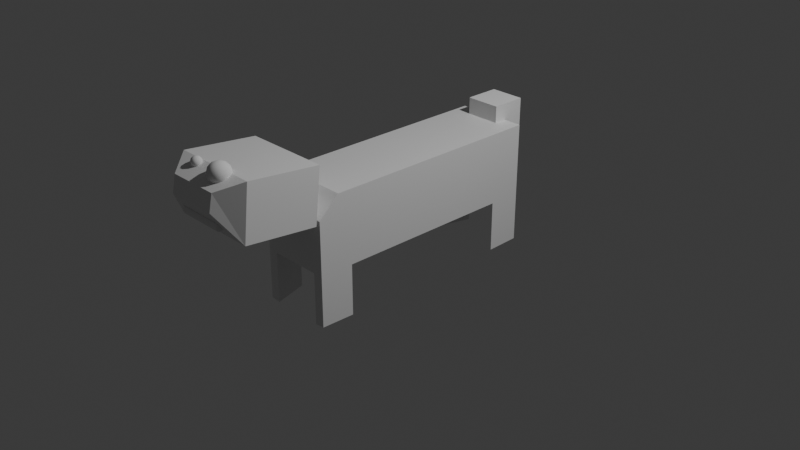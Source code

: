 # Source: Wolf.blend  (saved by Blender 5.0.118; exported with 4.5.12 LTS)
import bpy
from mathutils import Matrix  # noqa: F401  (used for matrix-valued properties, if any)

bpy.ops.wm.read_factory_settings(use_empty=True)
scene = bpy.context.scene
scene.name = 'Scene'

# ---- collections
col_collection = bpy.data.collections.new('Collection'); scene.collection.children.link(col_collection)

# ---- materials (node trees are filled in below, after node groups)
mat_material = bpy.data.materials.new('Material')
mat_material.alpha_threshold = 0.0
mat_material.use_backface_culling_lightprobe_volume = False
mat_material.roughness = 0.5
mat_material.line_color = (0.0, 0.0, 0.0, 1.0)

# ---- node groups
ng_smooth_by_angle = bpy.data.node_groups.new('Smooth by Angle', 'GeometryNodeTree')
_s = ng_smooth_by_angle.interface.new_socket(name='Mesh', in_out='OUTPUT', socket_type='NodeSocketGeometry')
_s = ng_smooth_by_angle.interface.new_socket(name='Mesh', in_out='INPUT', socket_type='NodeSocketGeometry')
_s = ng_smooth_by_angle.interface.new_socket(name='Angle', in_out='INPUT', socket_type='NodeSocketFloat')
_s.subtype = 'ANGLE'
_s.default_value = 0.5236
_s.min_value = 0.0
_s.max_value = 3.142
_s.description = 'Maximum face angle for smooth edges'
_s = ng_smooth_by_angle.interface.new_socket(name='Ignore Sharpness', in_out='INPUT', socket_type='NodeSocketBool')
_s.force_non_field = True
ng_smooth_by_angle.description = 'Set the sharpness of mesh edges based on the angle between the neighboring faces'
ng_smooth_by_angle.is_modifier = True
_N = ng_smooth_by_angle.nodes; _L = ng_smooth_by_angle.links
n0 = _N.new('GeometryNodeSetShadeSmooth'); n0.name = 'Set Shade Smooth'; n0.location = (120, -80)
n0.domain = 'EDGE'
n1 = _N.new('GeometryNodeSetShadeSmooth'); n1.name = 'Set Shade Smooth.001'; n1.location = (300, -80)
n2 = _N.new('NodeGroupOutput'); n2.name = 'Group Output'; n2.location = (480, -80)
n3 = _N.new('GeometryNodeInputMeshEdgeAngle'); n3.name = 'Edge Angle'; n3.location = (-440, -240)
n4 = _N.new('NodeGroupInput'); n4.name = 'Group Input'; n4.location = (-80, -80)
n5 = _N.new('GeometryNodeInputEdgeSmooth'); n5.name = 'Is Edge Smooth'; n5.location = (-260, -120)
n6 = _N.new('GeometryNodeInputShadeSmooth'); n6.name = 'Is Shade Smooth'; n6.location = (-440, -397)
n7 = _N.new('FunctionNodeCompare'); n7.name = 'Compare'; n7.location = (-260, -260)
n7.operation = 'LESS_EQUAL'
n7.inputs[6].default_value = (0.0, 0.0, 0.0, 0.0)
n7.inputs[7].default_value = (0.0, 0.0, 0.0, 0.0)
n8 = _N.new('FunctionNodeBooleanMath'); n8.name = 'Boolean Math.001'; n8.location = (-80, -260)
n9 = _N.new('NodeGroupInput'); n9.name = 'Group Input.001'; n9.location = (-440, -329)
n10 = _N.new('NodeGroupInput'); n10.name = 'Group Input.002'; n10.location = (-259, -189)
n11 = _N.new('FunctionNodeBooleanMath'); n11.name = 'Boolean Math'; n11.location = (-80, -149)
n11.operation = 'OR'
n12 = _N.new('FunctionNodeBooleanMath'); n12.name = 'Boolean Math.002'; n12.location = (-260, -380)
n12.operation = 'OR'
n13 = _N.new('NodeGroupInput'); n13.name = 'Group Input.003'; n13.location = (-440, -460)
_L.new(n3.outputs[0], n7.inputs[0])
_L.new(n1.outputs[0], n2.inputs[0])
_L.new(n9.outputs[1], n7.inputs[1])
_L.new(n7.outputs[0], n8.inputs[0])
_L.new(n4.outputs[0], n0.inputs[0])
_L.new(n0.outputs[0], n1.inputs[0])
_L.new(n8.outputs[0], n0.inputs[2])
_L.new(n10.outputs[2], n11.inputs[1])
_L.new(n5.outputs[0], n11.inputs[0])
_L.new(n11.outputs[0], n0.inputs[1])
_L.new(n13.outputs[2], n12.inputs[1])
_L.new(n6.outputs[0], n12.inputs[0])
_L.new(n12.outputs[0], n8.inputs[1])
n2.is_active_output = True

# ---- material node trees
mat_material.use_nodes = True; mat_material.node_tree.nodes.clear()
_N = mat_material.node_tree.nodes; _L = mat_material.node_tree.links
n0 = _N.new('ShaderNodeOutputMaterial'); n0.name = 'Material Output'; n0.location = (200, 100)
n1 = _N.new('ShaderNodeBsdfPrincipled'); n1.name = 'Principled BSDF'; n1.location = (-200, 100)
n1.inputs[3].default_value = 1.45
_L.new(n1.outputs[0], n0.inputs[0])
n0.is_active_output = True

# ---- world
world_world = bpy.data.worlds.new('World'); scene.world = world_world
world_world.use_nodes = True; world_world.node_tree.nodes.clear()
_N = world_world.node_tree.nodes; _L = world_world.node_tree.links
n0 = _N.new('ShaderNodeOutputWorld'); n0.name = 'World Output'; n0.location = (200, 100)
n1 = _N.new('ShaderNodeBackground'); n1.name = 'Background'; n1.location = (-200, 100)
n1.inputs[0].default_value = (0.05088, 0.05088, 0.05088, 1.0)
_L.new(n1.outputs[0], n0.inputs[0])
n0.is_active_output = True
world_world.color = (0.05088, 0.05088, 0.05088)
world_world.sun_shadow_jitter_overblur = 0.0

# ---- cameras
cam_camera = bpy.data.cameras.new('Camera')
cam_camera.clip_end = 100.0
cam_camera.ortho_scale = 7.314

# ---- lights
light_light = bpy.data.lights.new('Light', 'POINT')
light_light.energy = 1000.0
light_light.shadow_soft_size = 0.1

# ---- meshes
me_cube = bpy.data.meshes.new('Cube')
me_cube.from_pydata([(1.0, 1.0, 1.0), (1.0, -0.7254, -2.403), (1.0, 1.0, -2.381), (-1.0, 1.0, 1.0), (0.7254, 1.0, -2.403), (1.0, 0.7254, -2.403), (-1.0, -0.3613, -1.0), (1.0, -0.3613, 1.0), (-1.0, -0.3613, 1.0), (1.0, -0.3613, -1.0), (-1.0, 0.3301, 1.0), (1.0, 0.3301, -1.0), (-1.0, 0.3301, -1.0), (1.0, 0.3301, 1.0), (0.7254, 1.0, -1.0), (1.0, 1.0, -0.7254), (1.0, 0.7254, -1.0), (1.0, -1.0, -0.7254), (0.7254, -1.0, -1.0), (1.0, -0.7254, -1.0), (-1.0, 0.7254, -1.0), (-1.0, 1.0, -0.7254), (-0.7254, 1.0, -1.0), (-0.7254, -1.0, -1.0), (-1.0, -1.0, -0.7254), (-1.0, -0.7254, -1.0), (1.0, -1.0, -2.381), (0.7254, -1.0, -2.403), (-0.7254, 1.0, -2.403), (-1.0, 0.7254, -2.403), (-1.0, 1.0, -2.381), (-1.0, -0.7254, -2.403), (-0.7254, -1.0, -2.403), (-1.0, -1.0, -2.381), (0.3863, -0.8645, 0.8981), (0.3863, -0.9679, 0.5694), (-0.3863, -0.9679, 0.5694), (-0.3863, -0.8645, 0.8981), (1.0, -1.0, 0.4675), (1.0, -0.8324, 1.0), (-1.0, -0.8324, 1.0), (-1.0, -1.0, 0.4675), (1.189, -1.072, 0.4899), (1.189, -1.027, 1.976), (-1.189, -1.027, 1.976), (-1.189, -1.072, 0.4899), (1.189, -1.643, 0.6952), (1.189, -1.598, 2.181), (-1.189, -1.598, 2.181), (-1.189, -1.643, 0.6952), (0.6987, -1.794, 1.482), (0.6987, -1.768, 1.932), (-0.6987, -1.768, 1.932), (-0.6987, -1.794, 1.482)], [], [(21, 22, 28, 30), (24, 25, 31, 33), (4, 2, 5), (29, 30, 28), (26, 27, 1), (11, 13, 7, 9), (12, 11, 9, 6), (32, 33, 31), (13, 10, 8, 7), (0, 3, 10, 13), (14, 15, 2, 4), (17, 18, 27, 26), (6, 8, 10, 12), (20, 21, 30, 29), (16, 14, 4, 5), (23, 24, 33, 32), (19, 17, 26, 1), (20, 22, 14, 16, 11, 12), (22, 21, 3, 0, 15, 14), (16, 15, 0, 13, 11), (6, 9, 19, 18, 23, 25), (12, 10, 3, 21, 20), (18, 19, 1, 27), (15, 16, 5, 2), (25, 23, 32, 31), (22, 20, 29, 28), (37, 36, 45, 44), (18, 17, 38, 41, 24, 23), (7, 8, 40, 39), (9, 7, 39, 38, 17, 19), (25, 24, 41, 40, 8, 6), (34, 35, 38, 39), (37, 34, 39, 40), (36, 37, 40, 41), (35, 36, 41, 38), (43, 44, 48, 47), (35, 34, 43, 42), (36, 35, 42, 45), (34, 37, 44, 43), (48, 49, 53, 52), (44, 45, 49, 48), (42, 43, 47, 46), (45, 42, 46, 49), (51, 52, 53, 50), (46, 47, 51, 50), (49, 46, 50, 53), (47, 48, 52, 51)])
_uv = me_cube.uv_layers.new(name='UVMap')
_uv.uv.foreach_set('vector', [0.4093, 0.25, 0.375, 0.2843, 0.375, 0.2843, 0.4093, 0.25, 0.4093, 0.0, 0.375, 0.03432, 0.375, 0.03432, 0.4093, 0.0, 0.3663, 0.4744, 0.4093, 0.5, 0.375, 0.5343, 0.125, 0.5343, 0.4093, 0.25, 0.1699, 0.4894, 0.4093, 0.75, 0.3671, 0.7764, 0.375, 0.7157, 0.375, 0.5837, 0.625, 0.5837, 0.625, 0.6702, 0.375, 0.6702, 0.125, 0.5837, 0.375, 0.5837, 0.375, 0.6702, 0.125, 0.6702, 0.1593, 0.75, 0.4093, 1.0, 0.1379, 0.6806, 0.625, 0.5837, 0.875, 0.5837, 0.875, 0.6702, 0.625, 0.6702, 0.625, 0.5, 0.875, 0.5, 0.875, 0.5837, 0.625, 0.5837, 0.3663, 0.4744, 0.4093, 0.5, 0.4093, 0.5, 0.3663, 0.4744, 0.4093, 0.75, 0.3671, 0.7764, 0.3671, 0.7764, 0.4093, 0.75, 0.375, 0.07983, 0.625, 0.07983, 0.625, 0.1663, 0.375, 0.1663, 0.375, 0.2157, 0.4093, 0.25, 0.4093, 0.25, 0.375, 0.2157, 0.375, 0.5343, 0.3663, 0.4744, 0.3663, 0.4744, 0.375, 0.5343, 0.375, 0.9657, 0.4093, 1.0, 0.4093, 1.0, 0.375, 0.9657, 0.375, 0.7157, 0.4093, 0.75, 0.4093, 0.75, 0.375, 0.7157, 0.125, 0.5343, 0.1699, 0.4894, 0.3663, 0.4744, 0.375, 0.5343, 0.375, 0.5837, 0.125, 0.5837, 0.375, 0.2843, 0.4093, 0.25, 0.625, 0.25, 0.625, 0.5, 0.4093, 0.5, 0.3663, 0.4744, 0.375, 0.5343, 0.4093, 0.5, 0.625, 0.5, 0.625, 0.5837, 0.375, 0.5837, 0.125, 0.6702, 0.375, 0.6702, 0.375, 0.7157, 0.3671, 0.7764, 0.1593, 0.75, 0.1379, 0.6806, 0.375, 0.1663, 0.625, 0.1663, 0.625, 0.25, 0.4093, 0.25, 0.375, 0.2157, 0.3671, 0.7764, 0.375, 0.7157, 0.375, 0.7157, 0.3671, 0.7764, 0.4093, 0.5, 0.375, 0.5343, 0.375, 0.5343, 0.4093, 0.5, 0.1379, 0.6806, 0.1593, 0.75, 0.1593, 0.75, 0.1379, 0.6806, 0.1699, 0.4894, 0.125, 0.5343, 0.125, 0.5343, 0.1699, 0.4894, 0.621, 0.986, 0.6081, 0.9864, 0.6081, 0.9864, 0.621, 0.986, 0.3671, 0.7764, 0.4093, 0.75, 0.6041, 0.75, 0.6041, 1.0, 0.4093, 1.0, 0.375, 0.9657, 0.625, 0.6702, 0.875, 0.6702, 0.875, 0.7291, 0.625, 0.7328, 0.375, 0.6702, 0.625, 0.6702, 0.625, 0.7328, 0.6041, 0.75, 0.4093, 0.75, 0.375, 0.7157, 0.375, 0.03432, 0.4093, 0.0, 0.6041, 0.0, 0.625, 0.02095, 0.625, 0.07983, 0.375, 0.07983, 0.621, 0.7501, 0.6081, 0.7604, 0.6041, 0.75, 0.625, 0.7328, 0.621, 0.986, 0.621, 0.7501, 0.625, 0.7328, 0.625, 1.0, 0.6081, 0.9864, 0.621, 0.986, 0.625, 1.0, 0.6041, 1.0, 0.6081, 0.7604, 0.6081, 0.9864, 0.6041, 1.0, 0.6041, 0.75, 0.621, 0.7501, 0.621, 0.986, 0.621, 0.986, 0.621, 0.7501, 0.6081, 0.7604, 0.621, 0.7501, 0.621, 0.7501, 0.6081, 0.7604, 0.6081, 0.9864, 0.6081, 0.7604, 0.6081, 0.7604, 0.6081, 0.9864, 0.621, 0.7501, 0.621, 0.986, 0.621, 0.986, 0.621, 0.7501, 0.621, 0.986, 0.6081, 0.9864, 0.6081, 0.9864, 0.621, 0.986, 0.621, 0.986, 0.6081, 0.9864, 0.6081, 0.9864, 0.621, 0.986, 0.6081, 0.7604, 0.621, 0.7501, 0.621, 0.7501, 0.6081, 0.7604, 0.6081, 0.9864, 0.6081, 0.7604, 0.6081, 0.7604, 0.6081, 0.9864, 0.621, 0.7501, 0.621, 0.986, 0.6081, 0.9864, 0.6081, 0.7604, 0.6081, 0.7604, 0.621, 0.7501, 0.621, 0.7501, 0.6081, 0.7604, 0.6081, 0.9864, 0.6081, 0.7604, 0.6081, 0.7604, 0.6081, 0.9864, 0.621, 0.7501, 0.621, 0.986, 0.621, 0.986, 0.621, 0.7501])
me_cube.materials.append(mat_material)
me_cube.use_mirror_vertex_groups = False
me_cube.update()
me_x = bpy.data.meshes.new('立方体')
me_x.from_pydata([(-1.0, -1.0, -1.0), (-1.0, -1.0, 1.0), (-1.0, 1.0, -1.0), (-1.0, 1.0, 1.0), (1.0, -1.0, -1.0), (1.0, -1.0, 1.0), (1.0, 1.0, -1.0), (1.0, 1.0, 1.0)], [], [(0, 1, 3, 2), (2, 3, 7, 6), (6, 7, 5, 4), (4, 5, 1, 0), (2, 6, 4, 0), (7, 3, 1, 5)])
_uv = me_x.uv_layers.new(name='UVマップ')
_uv.uv.foreach_set('vector', [0.375, 0.0, 0.625, 0.0, 0.625, 0.25, 0.375, 0.25, 0.375, 0.25, 0.625, 0.25, 0.625, 0.5, 0.375, 0.5, 0.375, 0.5, 0.625, 0.5, 0.625, 0.75, 0.375, 0.75, 0.375, 0.75, 0.625, 0.75, 0.625, 1.0, 0.375, 1.0, 0.125, 0.5, 0.375, 0.5, 0.375, 0.75, 0.125, 0.75, 0.625, 0.5, 0.875, 0.5, 0.875, 0.75, 0.625, 0.75])
me_x.update()
me_ico = bpy.data.meshes.new('ICO球')
me_ico.from_pydata([(0.0, 0.0, -1.0), (0.7236, -0.5257, -0.4472), (-0.2764, -0.8506, -0.4472), (-0.8944, 0.0, -0.4472), (-0.2764, 0.8506, -0.4472), (0.7236, 0.5257, -0.4472), (0.2764, -0.8506, 0.4472), (-0.7236, -0.5257, 0.4472), (-0.7236, 0.5257, 0.4472), (0.2764, 0.8506, 0.4472), (0.8944, 0.0, 0.4472), (0.0, 0.0, 1.0), (-0.1625, -0.5, -0.8507), (0.4253, -0.309, -0.8507), (0.2629, -0.809, -0.5257), (0.8506, 0.0, -0.5257), (0.4253, 0.309, -0.8507), (-0.5257, 0.0, -0.8507), (-0.6882, -0.5, -0.5257), (-0.1625, 0.5, -0.8507), (-0.6882, 0.5, -0.5257), (0.2629, 0.809, -0.5257), (0.9511, -0.309, 0.0), (0.9511, 0.309, 0.0), (0.0, -1.0, 0.0), (0.5878, -0.809, 0.0), (-0.9511, -0.309, 0.0), (-0.5878, -0.809, 0.0), (-0.5878, 0.809, 0.0), (-0.9511, 0.309, 0.0), (0.5878, 0.809, 0.0), (0.0, 1.0, 0.0), (0.6882, -0.5, 0.5257), (-0.2629, -0.809, 0.5257), (-0.8506, 0.0, 0.5257), (-0.2629, 0.809, 0.5257), (0.6882, 0.5, 0.5257), (0.1625, -0.5, 0.8507), (0.5257, 0.0, 0.8507), (-0.4253, -0.309, 0.8507), (-0.4253, 0.309, 0.8507), (0.1625, 0.5, 0.8507)], [], [(0, 13, 12), (1, 13, 15), (0, 12, 17), (0, 17, 19), (0, 19, 16), (1, 15, 22), (2, 14, 24), (3, 18, 26), (4, 20, 28), (5, 21, 30), (1, 22, 25), (2, 24, 27), (3, 26, 29), (4, 28, 31), (5, 30, 23), (6, 32, 37), (7, 33, 39), (8, 34, 40), (9, 35, 41), (10, 36, 38), (38, 41, 11), (38, 36, 41), (36, 9, 41), (41, 40, 11), (41, 35, 40), (35, 8, 40), (40, 39, 11), (40, 34, 39), (34, 7, 39), (39, 37, 11), (39, 33, 37), (33, 6, 37), (37, 38, 11), (37, 32, 38), (32, 10, 38), (23, 36, 10), (23, 30, 36), (30, 9, 36), (31, 35, 9), (31, 28, 35), (28, 8, 35), (29, 34, 8), (29, 26, 34), (26, 7, 34), (27, 33, 7), (27, 24, 33), (24, 6, 33), (25, 32, 6), (25, 22, 32), (22, 10, 32), (30, 31, 9), (30, 21, 31), (21, 4, 31), (28, 29, 8), (28, 20, 29), (20, 3, 29), (26, 27, 7), (26, 18, 27), (18, 2, 27), (24, 25, 6), (24, 14, 25), (14, 1, 25), (22, 23, 10), (22, 15, 23), (15, 5, 23), (16, 21, 5), (16, 19, 21), (19, 4, 21), (19, 20, 4), (19, 17, 20), (17, 3, 20), (17, 18, 3), (17, 12, 18), (12, 2, 18), (15, 16, 5), (15, 13, 16), (13, 0, 16), (12, 14, 2), (12, 13, 14), (13, 1, 14)])
me_ico.polygons.foreach_set('use_smooth', [True] * 80)
_uv = me_ico.uv_layers.new(name='UVマップ')
_uv.uv.foreach_set('vector', [0.1818, 0.0, 0.2273, 0.07873, 0.1364, 0.07873, 0.2727, 0.1575, 0.3182, 0.07873, 0.3636, 0.1575, 0.9091, 0.0, 0.9545, 0.07873, 0.8636, 0.07873, 0.7273, 0.0, 0.7727, 0.07873, 0.6818, 0.07873, 0.5455, 0.0, 0.5909, 0.07873, 0.5, 0.07873, 0.2727, 0.1575, 0.3636, 0.1575, 0.3182, 0.2362, 0.09091, 0.1575, 0.1818, 0.1575, 0.1364, 0.2362, 0.8182, 0.1575, 0.9091, 0.1575, 0.8636, 0.2362, 0.6364, 0.1575, 0.7273, 0.1575, 0.6818, 0.2362, 0.4545, 0.1575, 0.5455, 0.1575, 0.5, 0.2362, 0.2727, 0.1575, 0.3182, 0.2362, 0.2273, 0.2362, 0.09091, 0.1575, 0.1364, 0.2362, 0.04546, 0.2362, 0.8182, 0.1575, 0.8636, 0.2362, 0.7727, 0.2362, 0.6364, 0.1575, 0.6818, 0.2362, 0.5909, 0.2362, 0.4545, 0.1575, 0.5, 0.2362, 0.4091, 0.2362, 0.1818, 0.3149, 0.2727, 0.3149, 0.2273, 0.3937, 0.0, 0.3149, 0.09091, 0.3149, 0.04546, 0.3937, 0.7273, 0.3149, 0.8182, 0.3149, 0.7727, 0.3937, 0.5455, 0.3149, 0.6364, 0.3149, 0.5909, 0.3937, 0.3636, 0.3149, 0.4545, 0.3149, 0.4091, 0.3937, 0.4091, 0.3937, 0.5, 0.3937, 0.4545, 0.4724, 0.4091, 0.3937, 0.4545, 0.3149, 0.5, 0.3937, 0.4545, 0.3149, 0.5455, 0.3149, 0.5, 0.3937, 0.5909, 0.3937, 0.6818, 0.3937, 0.6364, 0.4724, 0.5909, 0.3937, 0.6364, 0.3149, 0.6818, 0.3937, 0.6364, 0.3149, 0.7273, 0.3149, 0.6818, 0.3937, 0.7727, 0.3937, 0.8636, 0.3937, 0.8182, 0.4724, 0.7727, 0.3937, 0.8182, 0.3149, 0.8636, 0.3937, 0.8182, 0.3149, 0.9091, 0.3149, 0.8636, 0.3937, 0.04546, 0.3937, 0.1364, 0.3937, 0.09091, 0.4724, 0.04546, 0.3937, 0.09091, 0.3149, 0.1364, 0.3937, 0.09091, 0.3149, 0.1818, 0.3149, 0.1364, 0.3937, 0.2273, 0.3937, 0.3182, 0.3937, 0.2727, 0.4724, 0.2273, 0.3937, 0.2727, 0.3149, 0.3182, 0.3937, 0.2727, 0.3149, 0.3636, 0.3149, 0.3182, 0.3937, 0.4091, 0.2362, 0.4545, 0.3149, 0.3636, 0.3149, 0.4091, 0.2362, 0.5, 0.2362, 0.4545, 0.3149, 0.5, 0.2362, 0.5455, 0.3149, 0.4545, 0.3149, 0.5909, 0.2362, 0.6364, 0.3149, 0.5455, 0.3149, 0.5909, 0.2362, 0.6818, 0.2362, 0.6364, 0.3149, 0.6818, 0.2362, 0.7273, 0.3149, 0.6364, 0.3149, 0.7727, 0.2362, 0.8182, 0.3149, 0.7273, 0.3149, 0.7727, 0.2362, 0.8636, 0.2362, 0.8182, 0.3149, 0.8636, 0.2362, 0.9091, 0.3149, 0.8182, 0.3149, 0.04546, 0.2362, 0.09091, 0.3149, 0.0, 0.3149, 0.04546, 0.2362, 0.1364, 0.2362, 0.09091, 0.3149, 0.1364, 0.2362, 0.1818, 0.3149, 0.09091, 0.3149, 0.2273, 0.2362, 0.2727, 0.3149, 0.1818, 0.3149, 0.2273, 0.2362, 0.3182, 0.2362, 0.2727, 0.3149, 0.3182, 0.2362, 0.3636, 0.3149, 0.2727, 0.3149, 0.5, 0.2362, 0.5909, 0.2362, 0.5455, 0.3149, 0.5, 0.2362, 0.5455, 0.1575, 0.5909, 0.2362, 0.5455, 0.1575, 0.6364, 0.1575, 0.5909, 0.2362, 0.6818, 0.2362, 0.7727, 0.2362, 0.7273, 0.3149, 0.6818, 0.2362, 0.7273, 0.1575, 0.7727, 0.2362, 0.7273, 0.1575, 0.8182, 0.1575, 0.7727, 0.2362, 0.8636, 0.2362, 0.9545, 0.2362, 0.9091, 0.3149, 0.8636, 0.2362, 0.9091, 0.1575, 0.9545, 0.2362, 0.9091, 0.1575, 1.0, 0.1575, 0.9545, 0.2362, 0.1364, 0.2362, 0.2273, 0.2362, 0.1818, 0.3149, 0.1364, 0.2362, 0.1818, 0.1575, 0.2273, 0.2362, 0.1818, 0.1575, 0.2727, 0.1575, 0.2273, 0.2362, 0.3182, 0.2362, 0.4091, 0.2362, 0.3636, 0.3149, 0.3182, 0.2362, 0.3636, 0.1575, 0.4091, 0.2362, 0.3636, 0.1575, 0.4545, 0.1575, 0.4091, 0.2362, 0.5, 0.07873, 0.5455, 0.1575, 0.4545, 0.1575, 0.5, 0.07873, 0.5909, 0.07873, 0.5455, 0.1575, 0.5909, 0.07873, 0.6364, 0.1575, 0.5455, 0.1575, 0.6818, 0.07873, 0.7273, 0.1575, 0.6364, 0.1575, 0.6818, 0.07873, 0.7727, 0.07873, 0.7273, 0.1575, 0.7727, 0.07873, 0.8182, 0.1575, 0.7273, 0.1575, 0.8636, 0.07873, 0.9091, 0.1575, 0.8182, 0.1575, 0.8636, 0.07873, 0.9545, 0.07873, 0.9091, 0.1575, 0.9545, 0.07873, 1.0, 0.1575, 0.9091, 0.1575, 0.3636, 0.1575, 0.4091, 0.07873, 0.4545, 0.1575, 0.3636, 0.1575, 0.3182, 0.07873, 0.4091, 0.07873, 0.3182, 0.07873, 0.3636, 0.0, 0.4091, 0.07873, 0.1364, 0.07873, 0.1818, 0.1575, 0.09091, 0.1575, 0.1364, 0.07873, 0.2273, 0.07873, 0.1818, 0.1575, 0.2273, 0.07873, 0.2727, 0.1575, 0.1818, 0.1575])
me_ico.update()
me_ico__001 = bpy.data.meshes.new('ICO球.001')
me_ico__001.from_pydata([(0.0, 0.0, -1.0), (0.7236, -0.5257, -0.4472), (-0.2764, -0.8506, -0.4472), (-0.8944, 0.0, -0.4472), (-0.2764, 0.8506, -0.4472), (0.7236, 0.5257, -0.4472), (0.2764, -0.8506, 0.4472), (-0.7236, -0.5257, 0.4472), (-0.7236, 0.5257, 0.4472), (0.2764, 0.8506, 0.4472), (0.8944, 0.0, 0.4472), (0.0, 0.0, 1.0), (-0.1625, -0.5, -0.8507), (0.4253, -0.309, -0.8507), (0.2629, -0.809, -0.5257), (0.8506, 0.0, -0.5257), (0.4253, 0.309, -0.8507), (-0.5257, 0.0, -0.8507), (-0.6882, -0.5, -0.5257), (-0.1625, 0.5, -0.8507), (-0.6882, 0.5, -0.5257), (0.2629, 0.809, -0.5257), (0.9511, -0.309, 0.0), (0.9511, 0.309, 0.0), (0.0, -1.0, 0.0), (0.5878, -0.809, 0.0), (-0.9511, -0.309, 0.0), (-0.5878, -0.809, 0.0), (-0.5878, 0.809, 0.0), (-0.9511, 0.309, 0.0), (0.5878, 0.809, 0.0), (0.0, 1.0, 0.0), (0.6882, -0.5, 0.5257), (-0.2629, -0.809, 0.5257), (-0.8506, 0.0, 0.5257), (-0.2629, 0.809, 0.5257), (0.6882, 0.5, 0.5257), (0.1625, -0.5, 0.8507), (0.5257, 0.0, 0.8507), (-0.4253, -0.309, 0.8507), (-0.4253, 0.309, 0.8507), (0.1625, 0.5, 0.8507)], [], [(0, 13, 12), (1, 13, 15), (0, 12, 17), (0, 17, 19), (0, 19, 16), (1, 15, 22), (2, 14, 24), (3, 18, 26), (4, 20, 28), (5, 21, 30), (1, 22, 25), (2, 24, 27), (3, 26, 29), (4, 28, 31), (5, 30, 23), (6, 32, 37), (7, 33, 39), (8, 34, 40), (9, 35, 41), (10, 36, 38), (38, 41, 11), (38, 36, 41), (36, 9, 41), (41, 40, 11), (41, 35, 40), (35, 8, 40), (40, 39, 11), (40, 34, 39), (34, 7, 39), (39, 37, 11), (39, 33, 37), (33, 6, 37), (37, 38, 11), (37, 32, 38), (32, 10, 38), (23, 36, 10), (23, 30, 36), (30, 9, 36), (31, 35, 9), (31, 28, 35), (28, 8, 35), (29, 34, 8), (29, 26, 34), (26, 7, 34), (27, 33, 7), (27, 24, 33), (24, 6, 33), (25, 32, 6), (25, 22, 32), (22, 10, 32), (30, 31, 9), (30, 21, 31), (21, 4, 31), (28, 29, 8), (28, 20, 29), (20, 3, 29), (26, 27, 7), (26, 18, 27), (18, 2, 27), (24, 25, 6), (24, 14, 25), (14, 1, 25), (22, 23, 10), (22, 15, 23), (15, 5, 23), (16, 21, 5), (16, 19, 21), (19, 4, 21), (19, 20, 4), (19, 17, 20), (17, 3, 20), (17, 18, 3), (17, 12, 18), (12, 2, 18), (15, 16, 5), (15, 13, 16), (13, 0, 16), (12, 14, 2), (12, 13, 14), (13, 1, 14)])
me_ico__001.polygons.foreach_set('use_smooth', [True] * 80)
_uv = me_ico__001.uv_layers.new(name='UVマップ')
_uv.uv.foreach_set('vector', [0.1818, 0.0, 0.2273, 0.07873, 0.1364, 0.07873, 0.2727, 0.1575, 0.3182, 0.07873, 0.3636, 0.1575, 0.9091, 0.0, 0.9545, 0.07873, 0.8636, 0.07873, 0.7273, 0.0, 0.7727, 0.07873, 0.6818, 0.07873, 0.5455, 0.0, 0.5909, 0.07873, 0.5, 0.07873, 0.2727, 0.1575, 0.3636, 0.1575, 0.3182, 0.2362, 0.09091, 0.1575, 0.1818, 0.1575, 0.1364, 0.2362, 0.8182, 0.1575, 0.9091, 0.1575, 0.8636, 0.2362, 0.6364, 0.1575, 0.7273, 0.1575, 0.6818, 0.2362, 0.4545, 0.1575, 0.5455, 0.1575, 0.5, 0.2362, 0.2727, 0.1575, 0.3182, 0.2362, 0.2273, 0.2362, 0.09091, 0.1575, 0.1364, 0.2362, 0.04546, 0.2362, 0.8182, 0.1575, 0.8636, 0.2362, 0.7727, 0.2362, 0.6364, 0.1575, 0.6818, 0.2362, 0.5909, 0.2362, 0.4545, 0.1575, 0.5, 0.2362, 0.4091, 0.2362, 0.1818, 0.3149, 0.2727, 0.3149, 0.2273, 0.3937, 0.0, 0.3149, 0.09091, 0.3149, 0.04546, 0.3937, 0.7273, 0.3149, 0.8182, 0.3149, 0.7727, 0.3937, 0.5455, 0.3149, 0.6364, 0.3149, 0.5909, 0.3937, 0.3636, 0.3149, 0.4545, 0.3149, 0.4091, 0.3937, 0.4091, 0.3937, 0.5, 0.3937, 0.4545, 0.4724, 0.4091, 0.3937, 0.4545, 0.3149, 0.5, 0.3937, 0.4545, 0.3149, 0.5455, 0.3149, 0.5, 0.3937, 0.5909, 0.3937, 0.6818, 0.3937, 0.6364, 0.4724, 0.5909, 0.3937, 0.6364, 0.3149, 0.6818, 0.3937, 0.6364, 0.3149, 0.7273, 0.3149, 0.6818, 0.3937, 0.7727, 0.3937, 0.8636, 0.3937, 0.8182, 0.4724, 0.7727, 0.3937, 0.8182, 0.3149, 0.8636, 0.3937, 0.8182, 0.3149, 0.9091, 0.3149, 0.8636, 0.3937, 0.04546, 0.3937, 0.1364, 0.3937, 0.09091, 0.4724, 0.04546, 0.3937, 0.09091, 0.3149, 0.1364, 0.3937, 0.09091, 0.3149, 0.1818, 0.3149, 0.1364, 0.3937, 0.2273, 0.3937, 0.3182, 0.3937, 0.2727, 0.4724, 0.2273, 0.3937, 0.2727, 0.3149, 0.3182, 0.3937, 0.2727, 0.3149, 0.3636, 0.3149, 0.3182, 0.3937, 0.4091, 0.2362, 0.4545, 0.3149, 0.3636, 0.3149, 0.4091, 0.2362, 0.5, 0.2362, 0.4545, 0.3149, 0.5, 0.2362, 0.5455, 0.3149, 0.4545, 0.3149, 0.5909, 0.2362, 0.6364, 0.3149, 0.5455, 0.3149, 0.5909, 0.2362, 0.6818, 0.2362, 0.6364, 0.3149, 0.6818, 0.2362, 0.7273, 0.3149, 0.6364, 0.3149, 0.7727, 0.2362, 0.8182, 0.3149, 0.7273, 0.3149, 0.7727, 0.2362, 0.8636, 0.2362, 0.8182, 0.3149, 0.8636, 0.2362, 0.9091, 0.3149, 0.8182, 0.3149, 0.04546, 0.2362, 0.09091, 0.3149, 0.0, 0.3149, 0.04546, 0.2362, 0.1364, 0.2362, 0.09091, 0.3149, 0.1364, 0.2362, 0.1818, 0.3149, 0.09091, 0.3149, 0.2273, 0.2362, 0.2727, 0.3149, 0.1818, 0.3149, 0.2273, 0.2362, 0.3182, 0.2362, 0.2727, 0.3149, 0.3182, 0.2362, 0.3636, 0.3149, 0.2727, 0.3149, 0.5, 0.2362, 0.5909, 0.2362, 0.5455, 0.3149, 0.5, 0.2362, 0.5455, 0.1575, 0.5909, 0.2362, 0.5455, 0.1575, 0.6364, 0.1575, 0.5909, 0.2362, 0.6818, 0.2362, 0.7727, 0.2362, 0.7273, 0.3149, 0.6818, 0.2362, 0.7273, 0.1575, 0.7727, 0.2362, 0.7273, 0.1575, 0.8182, 0.1575, 0.7727, 0.2362, 0.8636, 0.2362, 0.9545, 0.2362, 0.9091, 0.3149, 0.8636, 0.2362, 0.9091, 0.1575, 0.9545, 0.2362, 0.9091, 0.1575, 1.0, 0.1575, 0.9545, 0.2362, 0.1364, 0.2362, 0.2273, 0.2362, 0.1818, 0.3149, 0.1364, 0.2362, 0.1818, 0.1575, 0.2273, 0.2362, 0.1818, 0.1575, 0.2727, 0.1575, 0.2273, 0.2362, 0.3182, 0.2362, 0.4091, 0.2362, 0.3636, 0.3149, 0.3182, 0.2362, 0.3636, 0.1575, 0.4091, 0.2362, 0.3636, 0.1575, 0.4545, 0.1575, 0.4091, 0.2362, 0.5, 0.07873, 0.5455, 0.1575, 0.4545, 0.1575, 0.5, 0.07873, 0.5909, 0.07873, 0.5455, 0.1575, 0.5909, 0.07873, 0.6364, 0.1575, 0.5455, 0.1575, 0.6818, 0.07873, 0.7273, 0.1575, 0.6364, 0.1575, 0.6818, 0.07873, 0.7727, 0.07873, 0.7273, 0.1575, 0.7727, 0.07873, 0.8182, 0.1575, 0.7273, 0.1575, 0.8636, 0.07873, 0.9091, 0.1575, 0.8182, 0.1575, 0.8636, 0.07873, 0.9545, 0.07873, 0.9091, 0.1575, 0.9545, 0.07873, 1.0, 0.1575, 0.9091, 0.1575, 0.3636, 0.1575, 0.4091, 0.07873, 0.4545, 0.1575, 0.3636, 0.1575, 0.3182, 0.07873, 0.4091, 0.07873, 0.3182, 0.07873, 0.3636, 0.0, 0.4091, 0.07873, 0.1364, 0.07873, 0.1818, 0.1575, 0.09091, 0.1575, 0.1364, 0.07873, 0.2273, 0.07873, 0.1818, 0.1575, 0.2273, 0.07873, 0.2727, 0.1575, 0.1818, 0.1575])
me_ico__001.update()
me_x_1 = bpy.data.meshes.new('円柱')
me_x_1.from_pydata([(0.0, 1.0, -1.0), (0.0, 1.0, 1.0), (0.7071, 0.7071, -1.0), (0.7071, 0.7071, 1.0), (1.0, 0.0, -1.0), (1.0, 0.0, 1.0), (0.7071, -0.7071, -1.0), (0.7071, -0.7071, 1.0), (0.0, -1.0, -1.0), (0.0, -1.0, 1.0), (-0.7071, -0.7071, -1.0), (-0.7071, -0.7071, 1.0), (-1.0, 0.0, -1.0), (-1.0, 0.0, 1.0), (-0.7071, 0.7071, -1.0), (-0.7071, 0.7071, 1.0)], [], [(0, 1, 3, 2), (2, 3, 5, 4), (4, 5, 7, 6), (6, 7, 9, 8), (8, 9, 11, 10), (10, 11, 13, 12), (3, 1, 15, 13, 11, 9, 7, 5), (12, 13, 15, 14), (14, 15, 1, 0), (0, 2, 4, 6, 8, 10, 12, 14)])
_uv = me_x_1.uv_layers.new(name='UVマップ')
_uv.uv.foreach_set('vector', [1.0, 0.5, 1.0, 1.0, 0.875, 1.0, 0.875, 0.5, 0.875, 0.5, 0.875, 1.0, 0.75, 1.0, 0.75, 0.5, 0.75, 0.5, 0.75, 1.0, 0.625, 1.0, 0.625, 0.5, 0.625, 0.5, 0.625, 1.0, 0.5, 1.0, 0.5, 0.5, 0.5, 0.5, 0.5, 1.0, 0.375, 1.0, 0.375, 0.5, 0.375, 0.5, 0.375, 1.0, 0.25, 1.0, 0.25, 0.5, 0.4197, 0.4197, 0.25, 0.49, 0.08029, 0.4197, 0.01, 0.25, 0.08029, 0.08029, 0.25, 0.01, 0.4197, 0.08029, 0.49, 0.25, 0.25, 0.5, 0.25, 1.0, 0.125, 1.0, 0.125, 0.5, 0.125, 0.5, 0.125, 1.0, 0.0, 1.0, 0.0, 0.5, 0.75, 0.49, 0.9197, 0.4197, 0.99, 0.25, 0.9197, 0.08029, 0.75, 0.01, 0.5803, 0.08029, 0.51, 0.25, 0.5803, 0.4197])
me_x_1.update()

# ---- objects
ob_cube = bpy.data.objects.new('Cube', me_cube)
ob_light = bpy.data.objects.new('Light', light_light)
ob_camera = bpy.data.objects.new('Camera', cam_camera)
ob_x = bpy.data.objects.new('立方体', me_x)
ob_ico = bpy.data.objects.new('ICO球', me_ico)
ob_ico__001 = bpy.data.objects.new('ICO球.001', me_ico__001)
ob_x_1 = bpy.data.objects.new('円柱', me_x_1)

# ---- transforms, parenting, visibility, modifiers, constraints
ob_cube.location = (0.0, 0.0, 0.3782)
ob_cube.scale = (0.3888, 1.342, 0.3888)
ob_cube.lock_rotations_4d = False
ob_cube.empty_display_type = 'ARROWS'
ob_cube.lineart.crease_threshold = 0.0
ob_light.location = (4.076, 1.005, 5.904)
ob_light.rotation_euler = (0.6503, 0.05522, 1.866)
ob_light.lock_rotations_4d = False
ob_light.empty_display_type = 'ARROWS'
ob_light.color = (0.0, 0.0, 0.0, 0.0)
ob_light.lineart.crease_threshold = 0.0
ob_camera.location = (7.359, -6.926, 4.958)
ob_camera.rotation_euler = (1.109, 0.0, 0.8149)
ob_camera.lock_rotations_4d = False
ob_camera.empty_display_type = 'ARROWS'
ob_camera.color = (0.0, 0.0, 0.0, 0.0)
ob_camera.display_type = 'WIRE'
ob_camera.lineart.crease_threshold = 0.0
ob_x.location = (-0.004212, 1.391, 0.7591)
ob_x.scale = (-0.1894, -0.1894, -0.1894)
ob_ico.location = (-0.1872, -2.201, 1.218)
ob_ico.scale = (0.05502, 0.05502, 0.05502)
_m = ob_ico.modifiers.new('角度でスムーズ', 'NODES')
_m.node_group = ng_smooth_by_angle
_m.use_pin_to_last = True
_m.show_group_selector = False
ob_ico__001.location = (0.1511, -2.201, 1.218)
ob_ico__001.scale = (0.115, 0.115, 0.115)
_m = ob_ico__001.modifiers.new('角度でスムーズ', 'NODES')
_m.node_group = ng_smooth_by_angle
_m.use_pin_to_last = True
_m.show_group_selector = False
ob_x_1.location = (-0.006164, -2.292, 0.7811)
ob_x_1.rotation_euler = (-0.0, 1.571, 0.0)
ob_x_1.scale = (-0.04709, -0.04709, -0.2477)

# ---- collection membership
col_collection.objects.link(ob_cube)
col_collection.objects.link(ob_light)
col_collection.objects.link(ob_camera)
col_collection.objects.link(ob_x)
col_collection.objects.link(ob_ico)
col_collection.objects.link(ob_ico__001)
col_collection.objects.link(ob_x_1)

# ---- scene / render settings (as saved in the file)
scene.camera = ob_camera
scene.frame_start = 1; scene.frame_end = 250; scene.frame_set(1)
scene.render.engine = 'BLENDER_EEVEE_NEXT'
scene.render.bake_bias = 0.0
scene.render.bake_samples = 0
bpy.context.view_layer.update()
